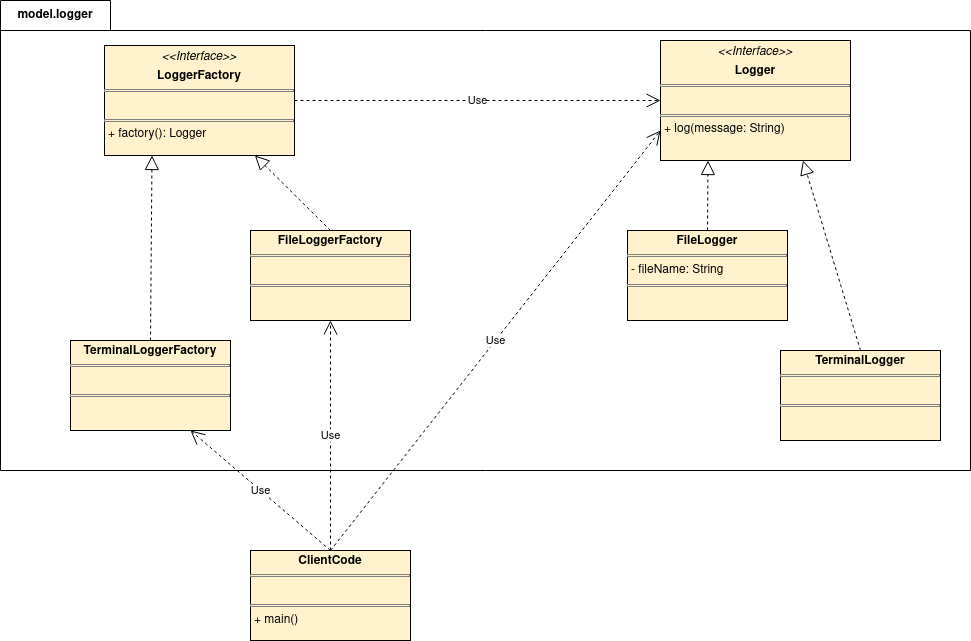

The diagram above was exported from draw.io. Its source (the exported page's mxGraphModel, read from the mxfile embedded in the PNG):
<mxGraphModel dx="1434" dy="822" grid="1" gridSize="10" guides="1" tooltips="1" connect="1" arrows="1" fold="1" page="1" pageScale="1" pageWidth="827" pageHeight="1169" math="0" shadow="0">
  <root>
    <mxCell id="0" />
    <mxCell id="1" parent="0" />
    <mxCell id="4i5c9vv8eh6KajX5vXTG-1" value="model.logger" style="shape=folder;fontStyle=1;tabWidth=110;tabHeight=30;tabPosition=left;html=1;boundedLbl=1;labelInHeader=1;container=1;collapsible=0;whiteSpace=wrap;" vertex="1" parent="1">
      <mxGeometry x="40" y="80" width="970" height="470" as="geometry" />
    </mxCell>
    <mxCell id="4i5c9vv8eh6KajX5vXTG-2" value="" style="html=1;strokeColor=none;resizeWidth=1;resizeHeight=1;fillColor=none;part=1;connectable=0;allowArrows=0;deletable=0;whiteSpace=wrap;" vertex="1" parent="4i5c9vv8eh6KajX5vXTG-1">
      <mxGeometry width="970" height="329" relative="1" as="geometry">
        <mxPoint y="30" as="offset" />
      </mxGeometry>
    </mxCell>
    <mxCell id="4i5c9vv8eh6KajX5vXTG-3" value="&lt;p style=&quot;margin:0px;margin-top:4px;text-align:center;&quot;&gt;&lt;i&gt;&amp;lt;&amp;lt;Interface&amp;gt;&amp;gt;&lt;/i&gt;&lt;b&gt;&lt;br&gt;&lt;/b&gt;&lt;/p&gt;&lt;p style=&quot;margin:0px;margin-top:4px;text-align:center;&quot;&gt;&lt;b&gt;Logger&lt;/b&gt;&lt;br&gt;&lt;/p&gt;&lt;hr size=&quot;1&quot; style=&quot;border-style:solid;&quot;&gt;&lt;p style=&quot;margin:0px;margin-left:4px;&quot;&gt;&lt;br&gt;&lt;/p&gt;&lt;hr size=&quot;1&quot; style=&quot;border-style:solid;&quot;&gt;&lt;p style=&quot;margin:0px;margin-left:4px;&quot;&gt;+ log(message: String)&lt;br&gt;&lt;br&gt;&lt;/p&gt;" style="verticalAlign=top;align=left;overflow=fill;html=1;whiteSpace=wrap;strokeColor=#000000;fontFamily=Helvetica;fontSize=12;fontColor=default;fillColor=#fff2cc;" vertex="1" parent="4i5c9vv8eh6KajX5vXTG-1">
      <mxGeometry x="660" y="40" width="190" height="120" as="geometry" />
    </mxCell>
    <mxCell id="4i5c9vv8eh6KajX5vXTG-4" value="&lt;p style=&quot;margin:0px;margin-top:4px;text-align:center;&quot;&gt;&lt;b&gt;FileLogger&lt;/b&gt;&lt;/p&gt;&lt;hr size=&quot;1&quot; style=&quot;border-style:solid;&quot;&gt;&lt;p style=&quot;margin:0px;margin-left:4px;&quot;&gt;- fileName: String&lt;br&gt;&lt;/p&gt;&lt;hr size=&quot;1&quot; style=&quot;border-style:solid;&quot;&gt;&lt;p style=&quot;margin:0px;margin-left:4px;&quot;&gt;&lt;br&gt;&lt;/p&gt;" style="verticalAlign=top;align=left;overflow=fill;html=1;whiteSpace=wrap;strokeColor=#000000;fontFamily=Helvetica;fontSize=12;fontColor=default;fillColor=#fff2cc;" vertex="1" parent="4i5c9vv8eh6KajX5vXTG-1">
      <mxGeometry x="627" y="230" width="160" height="90" as="geometry" />
    </mxCell>
    <mxCell id="4i5c9vv8eh6KajX5vXTG-5" value="" style="endArrow=block;dashed=1;endFill=0;endSize=12;html=1;rounded=0;entryX=0.25;entryY=1;entryDx=0;entryDy=0;exitX=0.5;exitY=0;exitDx=0;exitDy=0;" edge="1" parent="4i5c9vv8eh6KajX5vXTG-1" source="4i5c9vv8eh6KajX5vXTG-4" target="4i5c9vv8eh6KajX5vXTG-3">
      <mxGeometry width="160" relative="1" as="geometry">
        <mxPoint x="290" y="350" as="sourcePoint" />
        <mxPoint x="450" y="350" as="targetPoint" />
      </mxGeometry>
    </mxCell>
    <mxCell id="4i5c9vv8eh6KajX5vXTG-6" value="&lt;p style=&quot;margin:0px;margin-top:4px;text-align:center;&quot;&gt;&lt;b&gt;TerminalLogger&lt;/b&gt;&lt;/p&gt;&lt;hr size=&quot;1&quot; style=&quot;border-style:solid;&quot;&gt;&lt;p style=&quot;margin:0px;margin-left:4px;&quot;&gt;&lt;br&gt;&lt;/p&gt;&lt;hr size=&quot;1&quot; style=&quot;border-style:solid;&quot;&gt;&lt;p style=&quot;margin:0px;margin-left:4px;&quot;&gt;&lt;br&gt;&lt;/p&gt;" style="verticalAlign=top;align=left;overflow=fill;html=1;whiteSpace=wrap;strokeColor=#000000;fontFamily=Helvetica;fontSize=12;fontColor=default;fillColor=#fff2cc;" vertex="1" parent="4i5c9vv8eh6KajX5vXTG-1">
      <mxGeometry x="780" y="350" width="160" height="90" as="geometry" />
    </mxCell>
    <mxCell id="4i5c9vv8eh6KajX5vXTG-7" value="" style="endArrow=block;dashed=1;endFill=0;endSize=12;html=1;rounded=0;entryX=0.75;entryY=1;entryDx=0;entryDy=0;exitX=0.5;exitY=0;exitDx=0;exitDy=0;" edge="1" parent="4i5c9vv8eh6KajX5vXTG-1" source="4i5c9vv8eh6KajX5vXTG-6" target="4i5c9vv8eh6KajX5vXTG-3">
      <mxGeometry width="160" relative="1" as="geometry">
        <mxPoint x="290" y="350" as="sourcePoint" />
        <mxPoint x="450" y="350" as="targetPoint" />
      </mxGeometry>
    </mxCell>
    <mxCell id="4i5c9vv8eh6KajX5vXTG-8" value="&lt;p style=&quot;margin:0px;margin-top:4px;text-align:center;&quot;&gt;&lt;i&gt;&amp;lt;&amp;lt;Interface&amp;gt;&amp;gt;&lt;/i&gt;&lt;b&gt;&lt;br&gt;&lt;/b&gt;&lt;/p&gt;&lt;p style=&quot;margin:0px;margin-top:4px;text-align:center;&quot;&gt;&lt;b&gt;LoggerFactory&lt;/b&gt;&lt;br&gt;&lt;/p&gt;&lt;hr size=&quot;1&quot; style=&quot;border-style:solid;&quot;&gt;&lt;p style=&quot;margin:0px;margin-left:4px;&quot;&gt;&lt;br&gt;&lt;/p&gt;&lt;hr size=&quot;1&quot; style=&quot;border-style:solid;&quot;&gt;&lt;p style=&quot;margin:0px;margin-left:4px;&quot;&gt;+ factory(): Logger&lt;br&gt;&lt;br&gt;&lt;/p&gt;" style="verticalAlign=top;align=left;overflow=fill;html=1;whiteSpace=wrap;fillColor=#fff2cc;strokeColor=#000000;" vertex="1" parent="4i5c9vv8eh6KajX5vXTG-1">
      <mxGeometry x="104" y="45" width="190" height="110" as="geometry" />
    </mxCell>
    <mxCell id="4i5c9vv8eh6KajX5vXTG-9" value="&lt;p style=&quot;margin:0px;margin-top:4px;text-align:center;&quot;&gt;&lt;b&gt;FileLoggerFactory&lt;/b&gt;&lt;/p&gt;&lt;hr size=&quot;1&quot; style=&quot;border-style:solid;&quot;&gt;&lt;p style=&quot;margin:0px;margin-left:4px;&quot;&gt;&lt;br&gt;&lt;/p&gt;&lt;hr size=&quot;1&quot; style=&quot;border-style:solid;&quot;&gt;&lt;p style=&quot;margin:0px;margin-left:4px;&quot;&gt;&lt;br&gt;&lt;/p&gt;" style="verticalAlign=top;align=left;overflow=fill;html=1;whiteSpace=wrap;strokeColor=#000000;fontFamily=Helvetica;fontSize=12;fontColor=default;fillColor=#fff2cc;" vertex="1" parent="4i5c9vv8eh6KajX5vXTG-1">
      <mxGeometry x="250" y="230" width="160" height="90" as="geometry" />
    </mxCell>
    <mxCell id="4i5c9vv8eh6KajX5vXTG-10" value="&lt;p style=&quot;margin:0px;margin-top:4px;text-align:center;&quot;&gt;&lt;b&gt;TerminalLoggerFactory&lt;/b&gt;&lt;/p&gt;&lt;hr size=&quot;1&quot; style=&quot;border-style:solid;&quot;&gt;&lt;p style=&quot;margin:0px;margin-left:4px;&quot;&gt;&lt;br&gt;&lt;/p&gt;&lt;hr size=&quot;1&quot; style=&quot;border-style:solid;&quot;&gt;&lt;p style=&quot;margin:0px;margin-left:4px;&quot;&gt;&lt;br&gt;&lt;/p&gt;" style="verticalAlign=top;align=left;overflow=fill;html=1;whiteSpace=wrap;strokeColor=#000000;fontFamily=Helvetica;fontSize=12;fontColor=default;fillColor=#fff2cc;" vertex="1" parent="4i5c9vv8eh6KajX5vXTG-1">
      <mxGeometry x="70" y="340" width="160" height="90" as="geometry" />
    </mxCell>
    <mxCell id="4i5c9vv8eh6KajX5vXTG-11" value="" style="endArrow=block;dashed=1;endFill=0;endSize=12;html=1;rounded=0;entryX=0.25;entryY=1;entryDx=0;entryDy=0;exitX=0.5;exitY=0;exitDx=0;exitDy=0;" edge="1" parent="4i5c9vv8eh6KajX5vXTG-1" source="4i5c9vv8eh6KajX5vXTG-10" target="4i5c9vv8eh6KajX5vXTG-8">
      <mxGeometry width="160" relative="1" as="geometry">
        <mxPoint x="290" y="350" as="sourcePoint" />
        <mxPoint x="450" y="350" as="targetPoint" />
      </mxGeometry>
    </mxCell>
    <mxCell id="4i5c9vv8eh6KajX5vXTG-12" value="" style="endArrow=block;dashed=1;endFill=0;endSize=12;html=1;rounded=0;exitX=0.5;exitY=0;exitDx=0;exitDy=0;" edge="1" parent="4i5c9vv8eh6KajX5vXTG-1" source="4i5c9vv8eh6KajX5vXTG-9" target="4i5c9vv8eh6KajX5vXTG-8">
      <mxGeometry width="160" relative="1" as="geometry">
        <mxPoint x="290" y="350" as="sourcePoint" />
        <mxPoint x="450" y="350" as="targetPoint" />
      </mxGeometry>
    </mxCell>
    <mxCell id="4i5c9vv8eh6KajX5vXTG-13" value="Use" style="endArrow=open;endSize=12;dashed=1;html=1;rounded=0;exitX=1;exitY=0.5;exitDx=0;exitDy=0;entryX=0;entryY=0.5;entryDx=0;entryDy=0;" edge="1" parent="4i5c9vv8eh6KajX5vXTG-1" source="4i5c9vv8eh6KajX5vXTG-8" target="4i5c9vv8eh6KajX5vXTG-3">
      <mxGeometry width="160" relative="1" as="geometry">
        <mxPoint x="290" y="350" as="sourcePoint" />
        <mxPoint x="450" y="350" as="targetPoint" />
      </mxGeometry>
    </mxCell>
    <mxCell id="4i5c9vv8eh6KajX5vXTG-14" value="&lt;p style=&quot;margin:0px;margin-top:4px;text-align:center;&quot;&gt;&lt;b&gt;ClientCode&lt;/b&gt;&lt;br&gt;&lt;/p&gt;&lt;hr size=&quot;1&quot; style=&quot;border-style:solid;&quot;&gt;&lt;p style=&quot;margin:0px;margin-left:4px;&quot;&gt;&lt;br&gt;&lt;/p&gt;&lt;hr size=&quot;1&quot; style=&quot;border-style:solid;&quot;&gt;&lt;p style=&quot;margin:0px;margin-left:4px;&quot;&gt;+ main()&lt;br&gt;&lt;/p&gt;" style="verticalAlign=top;align=left;overflow=fill;html=1;whiteSpace=wrap;strokeColor=#000000;fontFamily=Helvetica;fontSize=12;fontColor=default;fillColor=#fff2cc;" vertex="1" parent="1">
      <mxGeometry x="290" y="630" width="160" height="90" as="geometry" />
    </mxCell>
    <mxCell id="4i5c9vv8eh6KajX5vXTG-15" value="Use" style="endArrow=open;endSize=12;dashed=1;html=1;rounded=0;exitX=0.5;exitY=0;exitDx=0;exitDy=0;entryX=0.5;entryY=1;entryDx=0;entryDy=0;" edge="1" parent="1" source="4i5c9vv8eh6KajX5vXTG-14" target="4i5c9vv8eh6KajX5vXTG-9">
      <mxGeometry width="160" relative="1" as="geometry">
        <mxPoint x="330" y="430" as="sourcePoint" />
        <mxPoint x="490" y="430" as="targetPoint" />
      </mxGeometry>
    </mxCell>
    <mxCell id="4i5c9vv8eh6KajX5vXTG-16" value="Use" style="endArrow=open;endSize=12;dashed=1;html=1;rounded=0;exitX=0.5;exitY=0;exitDx=0;exitDy=0;entryX=0.75;entryY=1;entryDx=0;entryDy=0;" edge="1" parent="1" source="4i5c9vv8eh6KajX5vXTG-14" target="4i5c9vv8eh6KajX5vXTG-10">
      <mxGeometry width="160" relative="1" as="geometry">
        <mxPoint x="330" y="430" as="sourcePoint" />
        <mxPoint x="490" y="430" as="targetPoint" />
      </mxGeometry>
    </mxCell>
    <mxCell id="4i5c9vv8eh6KajX5vXTG-17" value="Use" style="endArrow=open;endSize=12;dashed=1;html=1;rounded=0;exitX=0.5;exitY=0;exitDx=0;exitDy=0;entryX=0;entryY=0.75;entryDx=0;entryDy=0;" edge="1" parent="1" source="4i5c9vv8eh6KajX5vXTG-14" target="4i5c9vv8eh6KajX5vXTG-3">
      <mxGeometry width="160" relative="1" as="geometry">
        <mxPoint x="330" y="430" as="sourcePoint" />
        <mxPoint x="490" y="430" as="targetPoint" />
      </mxGeometry>
    </mxCell>
  </root>
</mxGraphModel>